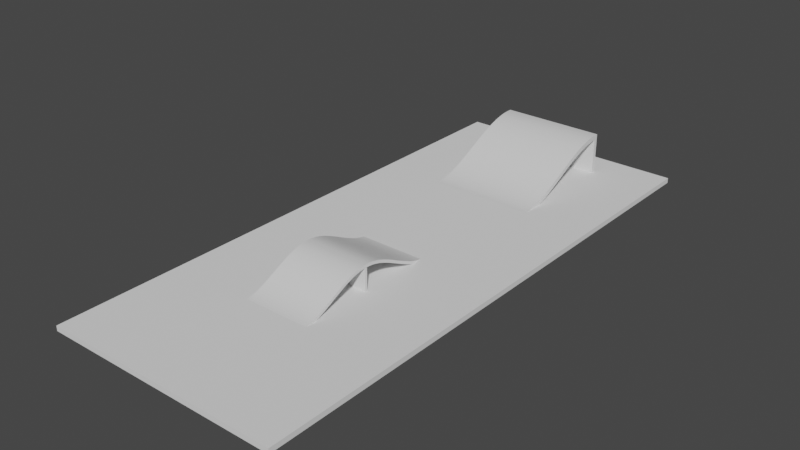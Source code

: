 # Source: scivolo.blend  (saved by Blender 2.83.19; exported with 4.5.12 LTS)
import bpy
from mathutils import Matrix  # noqa: F401  (used for matrix-valued properties, if any)

bpy.ops.wm.read_factory_settings(use_empty=True)
scene = bpy.context.scene
scene.name = 'Scene'

# ---- collections
col_collection = bpy.data.collections.new('Collection'); scene.collection.children.link(col_collection)

# ---- materials (node trees are filled in below, after node groups)
mat_material = bpy.data.materials.new('Material')
mat_material.alpha_threshold = 0.0
mat_material.use_transparent_shadow = False
mat_material.line_color = (0.0, 0.0, 0.0, 1.0)

# ---- material node trees
mat_material.use_nodes = True; mat_material.node_tree.nodes.clear()
_N = mat_material.node_tree.nodes; _L = mat_material.node_tree.links
n0 = _N.new('ShaderNodeOutputMaterial'); n0.name = 'Material Output'; n0.location = (300, 300)
n1 = _N.new('ShaderNodeBsdfPrincipled'); n1.name = 'Principled BSDF'; n1.location = (10, 300)
n1.distribution = 'GGX'
n1.subsurface_method = 'BURLEY'
n1.inputs[2].default_value = 0.4
n1.inputs[3].default_value = 1.45
n1.inputs[27].default_value = (0.0, 0.0, 0.0, 1.0)
n1.inputs[28].default_value = 1.0
_L.new(n1.outputs[0], n0.inputs[0])
n0.is_active_output = True

# ---- world
world_world = bpy.data.worlds.new('World'); scene.world = world_world
world_world.use_nodes = True; world_world.node_tree.nodes.clear()
_N = world_world.node_tree.nodes; _L = world_world.node_tree.links
n0 = _N.new('ShaderNodeOutputWorld'); n0.name = 'World Output'; n0.location = (300, 300)
n1 = _N.new('ShaderNodeBackground'); n1.name = 'Background'; n1.location = (10, 300)
n1.inputs[0].default_value = (0.05088, 0.05088, 0.05088, 1.0)
_L.new(n1.outputs[0], n0.inputs[0])
n0.is_active_output = True
world_world.color = (0.05088, 0.05088, 0.05088)
world_world.use_sun_shadow = False
world_world.sun_shadow_jitter_overblur = 0.0

# ---- meshes
me_cube = bpy.data.meshes.new('Cube')
me_cube.from_pydata([(1.0, 1.0, 18.09), (1.0, 1.0, 16.01), (1.0, -1.0, 1.0), (1.0, -1.0, -1.0), (-1.0, 1.0, 18.09), (-1.0, 1.0, 16.01), (-1.0, -1.0, 1.0), (-1.0, -1.0, -1.0), (-1.0, 0.0, 7.195), (1.0, 0.0, 9.234), (-1.0, 0.0, 9.234), (1.0, 0.0, 7.195), (-1.0, -0.5, 1.003), (1.0, -0.5, 3.02), (-1.0, -0.5, 3.02), (1.0, -0.5, 1.003), (-1.0, 0.5, 15.63), (1.0, 0.5, 13.57), (-1.0, 0.5, 13.57), (1.0, 0.5, 15.63), (-1.0, -0.75, -0.713), (1.0, -0.75, 1.293), (-1.0, -0.75, 1.293), (1.0, -0.75, -0.713), (-1.0, -0.25, 5.842), (1.0, -0.25, 3.814), (-1.0, -0.25, 3.814), (1.0, -0.25, 5.842), (-1.0, 0.25, 10.62), (1.0, 0.25, 12.67), (-1.0, 0.25, 12.67), (1.0, 0.25, 10.62), (-1.0, 0.75, 17.59), (1.0, 0.75, 15.52), (-1.0, 0.75, 15.52), (1.0, 0.75, 17.59), (-1.0, -0.625, 1.987), (1.0, -0.625, -0.02485), (-1.0, -0.625, -0.02485), (1.0, -0.625, 1.987), (-1.0, -0.875, -0.9963), (1.0, -0.875, 1.004), (-1.0, -0.875, 1.004), (1.0, -0.875, -0.9963), (-1.0, -0.375, 2.304), (1.0, -0.375, 4.327), (-1.0, -0.375, 4.327), (1.0, -0.375, 2.304), (-1.0, -0.125, 7.499), (1.0, -0.125, 5.466), (-1.0, -0.125, 5.466), (1.0, -0.125, 7.499), (-1.0, 0.125, 8.936), (1.0, 0.125, 10.98), (-1.0, 0.125, 10.98), (1.0, 0.125, 8.936), (-1.0, 0.375, 14.25), (1.0, 0.375, 12.19), (-1.0, 0.375, 12.19), (1.0, 0.375, 14.25), (-1.0, 0.625, 14.7), (1.0, 0.625, 16.77), (-1.0, 0.625, 16.77), (1.0, 0.625, 14.7), (-1.0, 0.875, 18.03), (1.0, 0.875, 15.95), (-1.0, 0.875, 15.95), (1.0, 0.875, 18.03), (-1.0, -0.9375, -1.0), (1.0, -0.9375, 1.0), (-1.0, -0.9375, 1.0), (1.0, -0.9375, -1.0), (-1.0, -0.8125, 1.094), (1.0, -0.8125, -0.9094), (-1.0, -0.8125, -0.9094), (1.0, -0.8125, 1.094), (-1.0, -0.6875, -0.4155), (1.0, -0.6875, 1.593), (-1.0, -0.6875, 1.593), (1.0, -0.6875, -0.4155), (-1.0, -0.5625, 2.465), (1.0, -0.5625, 0.4506), (-1.0, -0.5625, 0.4506), (1.0, -0.5625, 2.465), (-1.0, -0.4375, 1.623), (1.0, -0.4375, 3.643), (-1.0, -0.4375, 3.643), (1.0, -0.4375, 1.623), (-1.0, -0.3125, 5.062), (1.0, -0.3125, 3.037), (-1.0, -0.3125, 3.037), (1.0, -0.3125, 5.062), (-1.0, -0.1875, 4.626), (1.0, -0.1875, 6.657), (-1.0, -0.1875, 6.657), (1.0, -0.1875, 4.626), (-1.0, -0.0625, 8.361), (1.0, -0.0625, 6.325), (-1.0, -0.0625, 6.325), (1.0, -0.0625, 8.361), (-1.0, 0.0625, 8.068), (1.0, 0.0625, 10.11), (-1.0, 0.0625, 10.11), (1.0, 0.0625, 8.068), (-1.0, 0.1875, 11.84), (1.0, 0.1875, 9.791), (-1.0, 0.1875, 9.791), (1.0, 0.1875, 11.84), (-1.0, 0.3125, 11.43), (1.0, 0.3125, 13.48), (-1.0, 0.3125, 13.48), (1.0, 0.3125, 11.43), (-1.0, 0.4375, 14.97), (1.0, 0.4375, 12.91), (-1.0, 0.4375, 12.91), (1.0, 0.4375, 14.97), (-1.0, 0.5625, 14.17), (1.0, 0.5625, 16.24), (-1.0, 0.5625, 16.24), (1.0, 0.5625, 14.17), (-1.0, 0.6875, 17.22), (1.0, 0.6875, 15.16), (-1.0, 0.6875, 15.16), (1.0, 0.6875, 17.22), (-1.0, 0.8125, 15.79), (1.0, 0.8125, 17.86), (-1.0, 0.8125, 17.86), (1.0, 0.8125, 15.79), (-1.0, 0.9361, 18.09), (1.0, 0.9361, 16.01), (-1.0, 0.9361, 16.01), (1.0, 0.9361, 18.09), (-1.0, 0.9361, 18.09), (-1.0, 1.0, 18.09), (1.0, 1.0, 18.09), (1.0, 0.9361, 18.09), (1.0, 1.0, 16.01), (-1.0, 1.0, 16.01), (1.0, 0.9361, 16.01), (-1.0, 0.9361, 16.01), (1.0, 1.0, -0.9002), (-1.0, 1.0, -0.9002), (1.0, 0.9361, -0.9002), (-1.0, 0.9361, -0.9002)], [], [(69, 70, 6, 2), (3, 2, 6, 7), (130, 128, 4, 5), (68, 71, 3, 7), (71, 69, 2, 3), (5, 4, 0, 1), (103, 101, 9, 11), (100, 103, 11, 8), (98, 96, 10, 8), (101, 102, 10, 9), (82, 80, 14, 12), (87, 85, 13, 15), (84, 87, 15, 12), (85, 86, 14, 13), (117, 118, 16, 19), (116, 119, 17, 18), (119, 117, 19, 17), (114, 112, 16, 18), (74, 72, 22, 20), (79, 77, 21, 23), (76, 79, 23, 20), (77, 78, 22, 21), (93, 94, 24, 27), (92, 95, 25, 26), (95, 93, 27, 25), (90, 88, 24, 26), (106, 104, 30, 28), (109, 110, 30, 29), (108, 111, 31, 28), (111, 109, 29, 31), (127, 125, 35, 33), (124, 127, 33, 34), (125, 126, 32, 35), (122, 120, 32, 34), (83, 80, 36, 39), (82, 81, 37, 38), (81, 83, 39, 37), (76, 78, 36, 38), (68, 70, 42, 40), (73, 75, 41, 43), (74, 73, 43, 40), (75, 72, 42, 41), (84, 86, 46, 44), (91, 88, 46, 45), (90, 89, 47, 44), (89, 91, 45, 47), (97, 99, 51, 49), (98, 97, 49, 50), (99, 96, 48, 51), (92, 94, 48, 50), (100, 102, 54, 52), (107, 104, 54, 53), (106, 105, 55, 52), (105, 107, 53, 55), (113, 115, 59, 57), (114, 113, 57, 58), (115, 112, 56, 59), (108, 110, 56, 58), (116, 118, 62, 60), (121, 123, 61, 63), (122, 121, 63, 60), (123, 120, 62, 61), (131, 128, 64, 67), (130, 129, 65, 66), (129, 131, 67, 65), (124, 126, 64, 66), (7, 6, 70, 68), (43, 41, 69, 71), (40, 43, 71, 68), (41, 42, 70, 69), (21, 22, 72, 75), (20, 23, 73, 74), (23, 21, 75, 73), (40, 42, 72, 74), (20, 22, 78, 76), (39, 36, 78, 77), (38, 37, 79, 76), (37, 39, 77, 79), (15, 13, 83, 81), (12, 15, 81, 82), (13, 14, 80, 83), (38, 36, 80, 82), (12, 14, 86, 84), (45, 46, 86, 85), (44, 47, 87, 84), (47, 45, 85, 87), (25, 27, 91, 89), (26, 25, 89, 90), (27, 24, 88, 91), (44, 46, 88, 90), (26, 24, 94, 92), (49, 51, 93, 95), (50, 49, 95, 92), (51, 48, 94, 93), (9, 10, 96, 99), (8, 11, 97, 98), (11, 9, 99, 97), (50, 48, 96, 98), (8, 10, 102, 100), (53, 54, 102, 101), (52, 55, 103, 100), (55, 53, 101, 103), (31, 29, 107, 105), (28, 31, 105, 106), (29, 30, 104, 107), (52, 54, 104, 106), (28, 30, 110, 108), (57, 59, 109, 111), (58, 57, 111, 108), (59, 56, 110, 109), (19, 16, 112, 115), (18, 17, 113, 114), (17, 19, 115, 113), (58, 56, 112, 114), (18, 16, 118, 116), (63, 61, 117, 119), (60, 63, 119, 116), (61, 62, 118, 117), (35, 32, 120, 123), (34, 33, 121, 122), (33, 35, 123, 121), (60, 62, 120, 122), (34, 32, 126, 124), (67, 64, 126, 125), (66, 65, 127, 124), (65, 67, 125, 127), (1, 0, 131, 129), (5, 1, 136, 137), (0, 4, 133, 134), (66, 64, 128, 130), (134, 133, 132, 135), (131, 0, 134, 135), (4, 128, 132, 133), (128, 131, 135, 132), (139, 137, 141, 143), (130, 5, 137, 139), (129, 130, 139, 138), (1, 129, 138, 136), (141, 140, 142, 143), (137, 136, 140, 141), (138, 139, 143, 142), (136, 138, 142, 140)])
_uv = me_cube.uv_layers.new(name='UVMap')
_uv.uv.foreach_set('vector', [0.625, 0.7422, 0.875, 0.7422, 0.875, 0.75, 0.625, 0.75, 0.375, 0.75, 0.625, 0.75, 0.625, 1.0, 0.375, 1.0, 0.375, 0.242, 0.625, 0.242, 0.625, 0.25, 0.375, 0.25, 0.125, 0.7422, 0.375, 0.7422, 0.375, 0.75, 0.125, 0.75, 0.375, 0.7422, 0.625, 0.7422, 0.625, 0.75, 0.375, 0.75, 0.375, 0.25, 0.625, 0.25, 0.625, 0.5, 0.375, 0.5, 0.375, 0.6172, 0.625, 0.6172, 0.625, 0.625, 0.375, 0.625, 0.125, 0.6172, 0.375, 0.6172, 0.375, 0.625, 0.125, 0.625, 0.375, 0.1172, 0.625, 0.1172, 0.625, 0.125, 0.375, 0.125, 0.625, 0.6172, 0.875, 0.6172, 0.875, 0.625, 0.625, 0.625, 0.375, 0.05469, 0.625, 0.05469, 0.625, 0.0625, 0.375, 0.0625, 0.375, 0.6797, 0.625, 0.6797, 0.625, 0.6875, 0.375, 0.6875, 0.125, 0.6797, 0.375, 0.6797, 0.375, 0.6875, 0.125, 0.6875, 0.625, 0.6797, 0.875, 0.6797, 0.875, 0.6875, 0.625, 0.6875, 0.625, 0.5547, 0.875, 0.5547, 0.875, 0.5625, 0.625, 0.5625, 0.125, 0.5547, 0.375, 0.5547, 0.375, 0.5625, 0.125, 0.5625, 0.375, 0.5547, 0.625, 0.5547, 0.625, 0.5625, 0.375, 0.5625, 0.375, 0.1797, 0.625, 0.1797, 0.625, 0.1875, 0.375, 0.1875, 0.375, 0.02344, 0.625, 0.02344, 0.625, 0.03125, 0.375, 0.03125, 0.375, 0.7109, 0.625, 0.7109, 0.625, 0.7188, 0.375, 0.7188, 0.125, 0.7109, 0.375, 0.7109, 0.375, 0.7188, 0.125, 0.7188, 0.625, 0.7109, 0.875, 0.7109, 0.875, 0.7188, 0.625, 0.7188, 0.625, 0.6484, 0.875, 0.6484, 0.875, 0.6562, 0.625, 0.6562, 0.125, 0.6484, 0.375, 0.6484, 0.375, 0.6562, 0.125, 0.6562, 0.375, 0.6484, 0.625, 0.6484, 0.625, 0.6562, 0.375, 0.6562, 0.375, 0.08594, 0.625, 0.08594, 0.625, 0.09375, 0.375, 0.09375, 0.375, 0.1484, 0.625, 0.1484, 0.625, 0.1562, 0.375, 0.1562, 0.625, 0.5859, 0.875, 0.5859, 0.875, 0.5938, 0.625, 0.5938, 0.125, 0.5859, 0.375, 0.5859, 0.375, 0.5938, 0.125, 0.5938, 0.375, 0.5859, 0.625, 0.5859, 0.625, 0.5938, 0.375, 0.5938, 0.375, 0.5234, 0.625, 0.5234, 0.625, 0.5312, 0.375, 0.5312, 0.125, 0.5234, 0.375, 0.5234, 0.375, 0.5312, 0.125, 0.5312, 0.625, 0.5234, 0.875, 0.5234, 0.875, 0.5312, 0.625, 0.5312, 0.375, 0.2109, 0.625, 0.2109, 0.625, 0.2188, 0.375, 0.2188, 0.625, 0.6953, 0.875, 0.6953, 0.875, 0.7031, 0.625, 0.7031, 0.125, 0.6953, 0.375, 0.6953, 0.375, 0.7031, 0.125, 0.7031, 0.375, 0.6953, 0.625, 0.6953, 0.625, 0.7031, 0.375, 0.7031, 0.375, 0.03906, 0.625, 0.03906, 0.625, 0.04688, 0.375, 0.04688, 0.375, 0.007812, 0.625, 0.007812, 0.625, 0.01562, 0.375, 0.01562, 0.375, 0.7266, 0.625, 0.7266, 0.625, 0.7344, 0.375, 0.7344, 0.125, 0.7266, 0.375, 0.7266, 0.375, 0.7344, 0.125, 0.7344, 0.625, 0.7266, 0.875, 0.7266, 0.875, 0.7344, 0.625, 0.7344, 0.375, 0.07031, 0.625, 0.07031, 0.625, 0.07812, 0.375, 0.07812, 0.625, 0.6641, 0.875, 0.6641, 0.875, 0.6719, 0.625, 0.6719, 0.125, 0.6641, 0.375, 0.6641, 0.375, 0.6719, 0.125, 0.6719, 0.375, 0.6641, 0.625, 0.6641, 0.625, 0.6719, 0.375, 0.6719, 0.375, 0.6328, 0.625, 0.6328, 0.625, 0.6406, 0.375, 0.6406, 0.125, 0.6328, 0.375, 0.6328, 0.375, 0.6406, 0.125, 0.6406, 0.625, 0.6328, 0.875, 0.6328, 0.875, 0.6406, 0.625, 0.6406, 0.375, 0.1016, 0.625, 0.1016, 0.625, 0.1094, 0.375, 0.1094, 0.375, 0.1328, 0.625, 0.1328, 0.625, 0.1406, 0.375, 0.1406, 0.625, 0.6016, 0.875, 0.6016, 0.875, 0.6094, 0.625, 0.6094, 0.125, 0.6016, 0.375, 0.6016, 0.375, 0.6094, 0.125, 0.6094, 0.375, 0.6016, 0.625, 0.6016, 0.625, 0.6094, 0.375, 0.6094, 0.375, 0.5703, 0.625, 0.5703, 0.625, 0.5781, 0.375, 0.5781, 0.125, 0.5703, 0.375, 0.5703, 0.375, 0.5781, 0.125, 0.5781, 0.625, 0.5703, 0.875, 0.5703, 0.875, 0.5781, 0.625, 0.5781, 0.375, 0.1641, 0.625, 0.1641, 0.625, 0.1719, 0.375, 0.1719, 0.375, 0.1953, 0.625, 0.1953, 0.625, 0.2031, 0.375, 0.2031, 0.375, 0.5391, 0.625, 0.5391, 0.625, 0.5469, 0.375, 0.5469, 0.125, 0.5391, 0.375, 0.5391, 0.375, 0.5469, 0.125, 0.5469, 0.625, 0.5391, 0.875, 0.5391, 0.875, 0.5469, 0.625, 0.5469, 0.625, 0.508, 0.875, 0.508, 0.875, 0.5156, 0.625, 0.5156, 0.125, 0.508, 0.375, 0.508, 0.375, 0.5156, 0.125, 0.5156, 0.375, 0.508, 0.625, 0.508, 0.625, 0.5156, 0.375, 0.5156, 0.375, 0.2266, 0.625, 0.2266, 0.625, 0.2344, 0.375, 0.2344, 0.375, 0.0, 0.625, 0.0, 0.625, 0.007812, 0.375, 0.007812, 0.375, 0.7344, 0.625, 0.7344, 0.625, 0.7422, 0.375, 0.7422, 0.125, 0.7344, 0.375, 0.7344, 0.375, 0.7422, 0.125, 0.7422, 0.625, 0.7344, 0.875, 0.7344, 0.875, 0.7422, 0.625, 0.7422, 0.625, 0.7188, 0.875, 0.7188, 0.875, 0.7266, 0.625, 0.7266, 0.125, 0.7188, 0.375, 0.7188, 0.375, 0.7266, 0.125, 0.7266, 0.375, 0.7188, 0.625, 0.7188, 0.625, 0.7266, 0.375, 0.7266, 0.375, 0.01562, 0.625, 0.01562, 0.625, 0.02344, 0.375, 0.02344, 0.375, 0.03125, 0.625, 0.03125, 0.625, 0.03906, 0.375, 0.03906, 0.625, 0.7031, 0.875, 0.7031, 0.875, 0.7109, 0.625, 0.7109, 0.125, 0.7031, 0.375, 0.7031, 0.375, 0.7109, 0.125, 0.7109, 0.375, 0.7031, 0.625, 0.7031, 0.625, 0.7109, 0.375, 0.7109, 0.375, 0.6875, 0.625, 0.6875, 0.625, 0.6953, 0.375, 0.6953, 0.125, 0.6875, 0.375, 0.6875, 0.375, 0.6953, 0.125, 0.6953, 0.625, 0.6875, 0.875, 0.6875, 0.875, 0.6953, 0.625, 0.6953, 0.375, 0.04688, 0.625, 0.04688, 0.625, 0.05469, 0.375, 0.05469, 0.375, 0.0625, 0.625, 0.0625, 0.625, 0.07031, 0.375, 0.07031, 0.625, 0.6719, 0.875, 0.6719, 0.875, 0.6797, 0.625, 0.6797, 0.125, 0.6719, 0.375, 0.6719, 0.375, 0.6797, 0.125, 0.6797, 0.375, 0.6719, 0.625, 0.6719, 0.625, 0.6797, 0.375, 0.6797, 0.375, 0.6562, 0.625, 0.6562, 0.625, 0.6641, 0.375, 0.6641, 0.125, 0.6562, 0.375, 0.6562, 0.375, 0.6641, 0.125, 0.6641, 0.625, 0.6562, 0.875, 0.6562, 0.875, 0.6641, 0.625, 0.6641, 0.375, 0.07812, 0.625, 0.07812, 0.625, 0.08594, 0.375, 0.08594, 0.375, 0.09375, 0.625, 0.09375, 0.625, 0.1016, 0.375, 0.1016, 0.375, 0.6406, 0.625, 0.6406, 0.625, 0.6484, 0.375, 0.6484, 0.125, 0.6406, 0.375, 0.6406, 0.375, 0.6484, 0.125, 0.6484, 0.625, 0.6406, 0.875, 0.6406, 0.875, 0.6484, 0.625, 0.6484, 0.625, 0.625, 0.875, 0.625, 0.875, 0.6328, 0.625, 0.6328, 0.125, 0.625, 0.375, 0.625, 0.375, 0.6328, 0.125, 0.6328, 0.375, 0.625, 0.625, 0.625, 0.625, 0.6328, 0.375, 0.6328, 0.375, 0.1094, 0.625, 0.1094, 0.625, 0.1172, 0.375, 0.1172, 0.375, 0.125, 0.625, 0.125, 0.625, 0.1328, 0.375, 0.1328, 0.625, 0.6094, 0.875, 0.6094, 0.875, 0.6172, 0.625, 0.6172, 0.125, 0.6094, 0.375, 0.6094, 0.375, 0.6172, 0.125, 0.6172, 0.375, 0.6094, 0.625, 0.6094, 0.625, 0.6172, 0.375, 0.6172, 0.375, 0.5938, 0.625, 0.5938, 0.625, 0.6016, 0.375, 0.6016, 0.125, 0.5938, 0.375, 0.5938, 0.375, 0.6016, 0.125, 0.6016, 0.625, 0.5938, 0.875, 0.5938, 0.875, 0.6016, 0.625, 0.6016, 0.375, 0.1406, 0.625, 0.1406, 0.625, 0.1484, 0.375, 0.1484, 0.375, 0.1562, 0.625, 0.1562, 0.625, 0.1641, 0.375, 0.1641, 0.375, 0.5781, 0.625, 0.5781, 0.625, 0.5859, 0.375, 0.5859, 0.125, 0.5781, 0.375, 0.5781, 0.375, 0.5859, 0.125, 0.5859, 0.625, 0.5781, 0.875, 0.5781, 0.875, 0.5859, 0.625, 0.5859, 0.625, 0.5625, 0.875, 0.5625, 0.875, 0.5703, 0.625, 0.5703, 0.125, 0.5625, 0.375, 0.5625, 0.375, 0.5703, 0.125, 0.5703, 0.375, 0.5625, 0.625, 0.5625, 0.625, 0.5703, 0.375, 0.5703, 0.375, 0.1719, 0.625, 0.1719, 0.625, 0.1797, 0.375, 0.1797, 0.375, 0.1875, 0.625, 0.1875, 0.625, 0.1953, 0.375, 0.1953, 0.375, 0.5469, 0.625, 0.5469, 0.625, 0.5547, 0.375, 0.5547, 0.125, 0.5469, 0.375, 0.5469, 0.375, 0.5547, 0.125, 0.5547, 0.625, 0.5469, 0.875, 0.5469, 0.875, 0.5547, 0.625, 0.5547, 0.625, 0.5312, 0.875, 0.5312, 0.875, 0.5391, 0.625, 0.5391, 0.125, 0.5312, 0.375, 0.5312, 0.375, 0.5391, 0.125, 0.5391, 0.375, 0.5312, 0.625, 0.5312, 0.625, 0.5391, 0.375, 0.5391, 0.375, 0.2031, 0.625, 0.2031, 0.625, 0.2109, 0.375, 0.2109, 0.375, 0.2188, 0.625, 0.2188, 0.625, 0.2266, 0.375, 0.2266, 0.625, 0.5156, 0.875, 0.5156, 0.875, 0.5234, 0.625, 0.5234, 0.125, 0.5156, 0.375, 0.5156, 0.375, 0.5234, 0.125, 0.5234, 0.375, 0.5156, 0.625, 0.5156, 0.625, 0.5234, 0.375, 0.5234, 0.375, 0.5, 0.625, 0.5, 0.625, 0.508, 0.375, 0.508, 0.375, 0.25, 0.375, 0.5, 0.375, 0.5, 0.375, 0.25, 0.625, 0.5, 0.625, 0.25, 0.625, 0.25, 0.625, 0.5, 0.375, 0.2344, 0.625, 0.2344, 0.625, 0.242, 0.375, 0.242, 0.625, 0.5, 0.875, 0.5, 0.875, 0.508, 0.625, 0.508, 0.625, 0.508, 0.625, 0.5, 0.625, 0.5, 0.625, 0.508, 0.625, 0.25, 0.625, 0.242, 0.625, 0.242, 0.625, 0.25, 0.875, 0.508, 0.625, 0.508, 0.625, 0.508, 0.875, 0.508, 0.375, 0.242, 0.375, 0.25, 0.375, 0.25, 0.375, 0.242, 0.375, 0.242, 0.375, 0.25, 0.375, 0.25, 0.375, 0.242, 0.375, 0.508, 0.125, 0.508, 0.125, 0.508, 0.375, 0.508, 0.375, 0.5, 0.375, 0.508, 0.375, 0.508, 0.375, 0.5, 0.125, 0.5, 0.375, 0.5, 0.375, 0.508, 0.125, 0.508, 0.375, 0.25, 0.375, 0.5, 0.375, 0.5, 0.375, 0.25, 0.375, 0.508, 0.125, 0.508, 0.125, 0.508, 0.375, 0.508, 0.375, 0.5, 0.375, 0.508, 0.375, 0.508, 0.375, 0.5])
me_cube.materials.append(mat_material)
me_cube.use_remesh_preserve_volume = False
me_cube.use_remesh_preserve_attributes = False
me_cube.use_mirror_vertex_groups = False
me_cube.update()
me_cube_001 = bpy.data.meshes.new('Cube.001')
me_cube_001.from_pydata([(1.0, -1.967, 1.0), (1.0, -1.967, -1.0), (-1.0, -1.967, 1.0), (-1.0, -1.967, -1.0), (-1.0, -0.9668, 7.195), (1.0, -0.9668, 9.234), (-1.0, -0.9668, 9.234), (1.0, -0.9668, 7.195), (-1.0, -1.467, 1.003), (1.0, -1.467, 3.02), (-1.0, -1.467, 3.02), (1.0, -1.467, 1.003), (-1.0, -0.4668, 15.63), (1.0, -0.4668, 13.57), (-1.0, -0.4668, 13.57), (1.0, -0.4668, 15.63), (-1.0, -1.717, -0.713), (1.0, -1.717, 1.293), (-1.0, -1.717, 1.293), (1.0, -1.717, -0.713), (-1.0, -1.217, 5.842), (1.0, -1.217, 3.814), (-1.0, -1.217, 3.814), (1.0, -1.217, 5.842), (-1.0, -0.7168, 10.62), (1.0, -0.7168, 12.67), (-1.0, -0.7168, 12.67), (1.0, -0.7168, 10.62), (-1.0, -0.2168, 17.59), (1.0, -0.2168, 15.52), (-1.0, -0.2168, 15.52), (1.0, -0.2168, 17.59), (-1.0, -1.592, 1.987), (1.0, -1.592, -0.02485), (-1.0, -1.592, -0.02485), (1.0, -1.592, 1.987), (-1.0, -1.842, -0.9963), (1.0, -1.842, 1.004), (-1.0, -1.842, 1.004), (1.0, -1.842, -0.9963), (-1.0, -1.342, 2.304), (1.0, -1.342, 4.327), (-1.0, -1.342, 4.327), (1.0, -1.342, 2.304), (-1.0, -1.092, 7.499), (1.0, -1.092, 5.466), (-1.0, -1.092, 5.466), (1.0, -1.092, 7.499), (-1.0, -0.8418, 8.936), (1.0, -0.8418, 10.98), (-1.0, -0.8418, 10.98), (1.0, -0.8418, 8.936), (-1.0, -0.5918, 14.25), (1.0, -0.5918, 12.19), (-1.0, -0.5918, 12.19), (1.0, -0.5918, 14.25), (-1.0, -0.3418, 14.7), (1.0, -0.3418, 16.77), (-1.0, -0.3418, 16.77), (1.0, -0.3418, 14.7), (-1.0, -0.0918, 18.03), (1.0, -0.0918, 15.95), (-1.0, -0.0918, 15.95), (1.0, -0.0918, 18.03), (-1.0, -1.904, -1.0), (1.0, -1.904, 1.0), (-1.0, -1.904, 1.0), (1.0, -1.904, -1.0), (-1.0, -1.779, 1.094), (1.0, -1.779, -0.9094), (-1.0, -1.779, -0.9094), (1.0, -1.779, 1.094), (-1.0, -1.654, -0.4155), (1.0, -1.654, 1.593), (-1.0, -1.654, 1.593), (1.0, -1.654, -0.4155), (-1.0, -1.529, 2.465), (1.0, -1.529, 0.4506), (-1.0, -1.529, 0.4506), (1.0, -1.529, 2.465), (-1.0, -1.404, 1.623), (1.0, -1.404, 3.643), (-1.0, -1.404, 3.643), (1.0, -1.404, 1.623), (-1.0, -1.279, 5.062), (1.0, -1.279, 3.037), (-1.0, -1.279, 3.037), (1.0, -1.279, 5.062), (-1.0, -1.154, 4.626), (1.0, -1.154, 6.657), (-1.0, -1.154, 6.657), (1.0, -1.154, 4.626), (-1.0, -1.029, 8.361), (1.0, -1.029, 6.325), (-1.0, -1.029, 6.325), (1.0, -1.029, 8.361), (-1.0, -0.9043, 8.068), (1.0, -0.9043, 10.11), (-1.0, -0.9043, 10.11), (1.0, -0.9043, 8.068), (-1.0, -0.7793, 11.84), (1.0, -0.7793, 9.791), (-1.0, -0.7793, 9.791), (1.0, -0.7793, 11.84), (-1.0, -0.6543, 11.43), (1.0, -0.6543, 13.48), (-1.0, -0.6543, 13.48), (1.0, -0.6543, 11.43), (-1.0, -0.5293, 14.97), (1.0, -0.5293, 12.91), (-1.0, -0.5293, 12.91), (1.0, -0.5293, 14.97), (-1.0, -0.4043, 14.17), (1.0, -0.4043, 16.24), (-1.0, -0.4043, 16.24), (1.0, -0.4043, 14.17), (-1.0, -0.2793, 17.22), (1.0, -0.2793, 15.16), (-1.0, -0.2793, 15.16), (1.0, -0.2793, 17.22), (-1.0, -0.1543, 15.79), (1.0, -0.1543, 17.86), (-1.0, -0.1543, 17.86), (1.0, -0.1543, 15.79), (1.0, -0.03073, 16.01), (-1.0, -0.03073, 16.01), (-1.0, -0.03073, 18.09), (1.0, -0.03073, 18.09), (1.0, -0.03073, -0.9002), (-1.0, -0.03073, -0.9002), (1.0, 0.0, 18.09), (1.0, 1.967, 1.0), (1.0, 1.967, -1.0), (-1.0, 0.0, 18.09), (-1.0, 1.967, 1.0), (-1.0, 1.967, -1.0), (-1.0, 0.9668, 7.195), (1.0, 0.9668, 9.234), (-1.0, 0.9668, 9.234), (1.0, 0.9668, 7.195), (-1.0, 1.467, 1.003), (1.0, 1.467, 3.02), (-1.0, 1.467, 3.02), (1.0, 1.467, 1.003), (-1.0, 0.4668, 15.63), (1.0, 0.4668, 13.57), (-1.0, 0.4668, 13.57), (1.0, 0.4668, 15.63), (-1.0, 1.717, -0.713), (1.0, 1.717, 1.293), (-1.0, 1.717, 1.293), (1.0, 1.717, -0.713), (-1.0, 1.217, 5.842), (1.0, 1.217, 3.814), (-1.0, 1.217, 3.814), (1.0, 1.217, 5.842), (-1.0, 0.7168, 10.62), (1.0, 0.7168, 12.67), (-1.0, 0.7168, 12.67), (1.0, 0.7168, 10.62), (-1.0, 0.2168, 17.59), (1.0, 0.2168, 15.52), (-1.0, 0.2168, 15.52), (1.0, 0.2168, 17.59), (-1.0, 1.592, 1.987), (1.0, 1.592, -0.02485), (-1.0, 1.592, -0.02485), (1.0, 1.592, 1.987), (-1.0, 1.842, -0.9963), (1.0, 1.842, 1.004), (-1.0, 1.842, 1.004), (1.0, 1.842, -0.9963), (-1.0, 1.342, 2.304), (1.0, 1.342, 4.327), (-1.0, 1.342, 4.327), (1.0, 1.342, 2.304), (-1.0, 1.092, 7.499), (1.0, 1.092, 5.466), (-1.0, 1.092, 5.466), (1.0, 1.092, 7.499), (-1.0, 0.8418, 8.936), (1.0, 0.8418, 10.98), (-1.0, 0.8418, 10.98), (1.0, 0.8418, 8.936), (-1.0, 0.5918, 14.25), (1.0, 0.5918, 12.19), (-1.0, 0.5918, 12.19), (1.0, 0.5918, 14.25), (-1.0, 0.3418, 14.7), (1.0, 0.3418, 16.77), (-1.0, 0.3418, 16.77), (1.0, 0.3418, 14.7), (-1.0, 0.0918, 18.03), (1.0, 0.0918, 15.95), (-1.0, 0.0918, 15.95), (1.0, 0.0918, 18.03), (-1.0, 1.904, -1.0), (1.0, 1.904, 1.0), (-1.0, 1.904, 1.0), (1.0, 1.904, -1.0), (-1.0, 1.779, 1.094), (1.0, 1.779, -0.9094), (-1.0, 1.779, -0.9094), (1.0, 1.779, 1.094), (-1.0, 1.654, -0.4155), (1.0, 1.654, 1.593), (-1.0, 1.654, 1.593), (1.0, 1.654, -0.4155), (-1.0, 1.529, 2.465), (1.0, 1.529, 0.4506), (-1.0, 1.529, 0.4506), (1.0, 1.529, 2.465), (-1.0, 1.404, 1.623), (1.0, 1.404, 3.643), (-1.0, 1.404, 3.643), (1.0, 1.404, 1.623), (-1.0, 1.279, 5.062), (1.0, 1.279, 3.037), (-1.0, 1.279, 3.037), (1.0, 1.279, 5.062), (-1.0, 1.154, 4.626), (1.0, 1.154, 6.657), (-1.0, 1.154, 6.657), (1.0, 1.154, 4.626), (-1.0, 1.029, 8.361), (1.0, 1.029, 6.325), (-1.0, 1.029, 6.325), (1.0, 1.029, 8.361), (-1.0, 0.9043, 8.068), (1.0, 0.9043, 10.11), (-1.0, 0.9043, 10.11), (1.0, 0.9043, 8.068), (-1.0, 0.7793, 11.84), (1.0, 0.7793, 9.791), (-1.0, 0.7793, 9.791), (1.0, 0.7793, 11.84), (-1.0, 0.6543, 11.43), (1.0, 0.6543, 13.48), (-1.0, 0.6543, 13.48), (1.0, 0.6543, 11.43), (-1.0, 0.5293, 14.97), (1.0, 0.5293, 12.91), (-1.0, 0.5293, 12.91), (1.0, 0.5293, 14.97), (-1.0, 0.4043, 14.17), (1.0, 0.4043, 16.24), (-1.0, 0.4043, 16.24), (1.0, 0.4043, 14.17), (-1.0, 0.2793, 17.22), (1.0, 0.2793, 15.16), (-1.0, 0.2793, 15.16), (1.0, 0.2793, 17.22), (-1.0, 0.1543, 15.79), (1.0, 0.1543, 17.86), (-1.0, 0.1543, 17.86), (1.0, 0.1543, 15.79), (1.0, 0.03073, 16.01), (-1.0, 0.03073, 16.01), (-1.0, 0.03073, 18.09), (1.0, 0.03073, 18.09), (1.0, 0.0, 16.01), (-1.0, 0.0, 16.01), (1.0, 0.0, -0.9002), (-1.0, 0.0, -0.9002), (1.0, 0.03073, -0.9002), (-1.0, 0.03073, -0.9002)], [], [(65, 66, 2, 0), (1, 0, 2, 3), (125, 126, 133, 261), (64, 67, 1, 3), (67, 65, 0, 1), (99, 97, 5, 7), (96, 99, 7, 4), (94, 92, 6, 4), (97, 98, 6, 5), (78, 76, 10, 8), (83, 81, 9, 11), (80, 83, 11, 8), (81, 82, 10, 9), (113, 114, 12, 15), (112, 115, 13, 14), (115, 113, 15, 13), (110, 108, 12, 14), (70, 68, 18, 16), (75, 73, 17, 19), (72, 75, 19, 16), (73, 74, 18, 17), (89, 90, 20, 23), (88, 91, 21, 22), (91, 89, 23, 21), (86, 84, 20, 22), (102, 100, 26, 24), (105, 106, 26, 25), (104, 107, 27, 24), (107, 105, 25, 27), (123, 121, 31, 29), (120, 123, 29, 30), (121, 122, 28, 31), (118, 116, 28, 30), (79, 76, 32, 35), (78, 77, 33, 34), (77, 79, 35, 33), (72, 74, 32, 34), (64, 66, 38, 36), (69, 71, 37, 39), (70, 69, 39, 36), (71, 68, 38, 37), (80, 82, 42, 40), (87, 84, 42, 41), (86, 85, 43, 40), (85, 87, 41, 43), (93, 95, 47, 45), (94, 93, 45, 46), (95, 92, 44, 47), (88, 90, 44, 46), (96, 98, 50, 48), (103, 100, 50, 49), (102, 101, 51, 48), (101, 103, 49, 51), (109, 111, 55, 53), (110, 109, 53, 54), (111, 108, 52, 55), (104, 106, 52, 54), (112, 114, 58, 56), (117, 119, 57, 59), (118, 117, 59, 56), (119, 116, 58, 57), (127, 126, 60, 63), (125, 124, 61, 62), (124, 127, 63, 61), (120, 122, 60, 62), (3, 2, 66, 64), (39, 37, 65, 67), (36, 39, 67, 64), (37, 38, 66, 65), (17, 18, 68, 71), (16, 19, 69, 70), (19, 17, 71, 69), (36, 38, 68, 70), (16, 18, 74, 72), (35, 32, 74, 73), (34, 33, 75, 72), (33, 35, 73, 75), (11, 9, 79, 77), (8, 11, 77, 78), (9, 10, 76, 79), (34, 32, 76, 78), (8, 10, 82, 80), (41, 42, 82, 81), (40, 43, 83, 80), (43, 41, 81, 83), (21, 23, 87, 85), (22, 21, 85, 86), (23, 20, 84, 87), (40, 42, 84, 86), (22, 20, 90, 88), (45, 47, 89, 91), (46, 45, 91, 88), (47, 44, 90, 89), (5, 6, 92, 95), (4, 7, 93, 94), (7, 5, 95, 93), (46, 44, 92, 94), (4, 6, 98, 96), (49, 50, 98, 97), (48, 51, 99, 96), (51, 49, 97, 99), (27, 25, 103, 101), (24, 27, 101, 102), (25, 26, 100, 103), (48, 50, 100, 102), (24, 26, 106, 104), (53, 55, 105, 107), (54, 53, 107, 104), (55, 52, 106, 105), (15, 12, 108, 111), (14, 13, 109, 110), (13, 15, 111, 109), (54, 52, 108, 110), (14, 12, 114, 112), (59, 57, 113, 115), (56, 59, 115, 112), (57, 58, 114, 113), (31, 28, 116, 119), (30, 29, 117, 118), (29, 31, 119, 117), (56, 58, 116, 118), (30, 28, 122, 120), (63, 60, 122, 121), (62, 61, 123, 120), (61, 63, 121, 123), (260, 130, 127, 124), (62, 60, 126, 125), (130, 133, 126, 127), (125, 261, 263, 129), (263, 262, 128, 129), (124, 125, 129, 128), (260, 124, 128, 262), (197, 131, 134, 198), (132, 135, 134, 131), (257, 261, 133, 258), (196, 135, 132, 199), (199, 132, 131, 197), (261, 260, 130, 133), (231, 139, 137, 229), (228, 136, 139, 231), (226, 136, 138, 224), (229, 137, 138, 230), (210, 140, 142, 208), (215, 143, 141, 213), (212, 140, 143, 215), (213, 141, 142, 214), (245, 147, 144, 246), (244, 146, 145, 247), (247, 145, 147, 245), (242, 146, 144, 240), (202, 148, 150, 200), (207, 151, 149, 205), (204, 148, 151, 207), (205, 149, 150, 206), (221, 155, 152, 222), (220, 154, 153, 223), (223, 153, 155, 221), (218, 154, 152, 216), (234, 156, 158, 232), (237, 157, 158, 238), (236, 156, 159, 239), (239, 159, 157, 237), (255, 161, 163, 253), (252, 162, 161, 255), (253, 163, 160, 254), (250, 162, 160, 248), (211, 167, 164, 208), (210, 166, 165, 209), (209, 165, 167, 211), (204, 166, 164, 206), (196, 168, 170, 198), (201, 171, 169, 203), (202, 168, 171, 201), (203, 169, 170, 200), (212, 172, 174, 214), (219, 173, 174, 216), (218, 172, 175, 217), (217, 175, 173, 219), (225, 177, 179, 227), (226, 178, 177, 225), (227, 179, 176, 224), (220, 178, 176, 222), (228, 180, 182, 230), (235, 181, 182, 232), (234, 180, 183, 233), (233, 183, 181, 235), (241, 185, 187, 243), (242, 186, 185, 241), (243, 187, 184, 240), (236, 186, 184, 238), (244, 188, 190, 246), (249, 191, 189, 251), (250, 188, 191, 249), (251, 189, 190, 248), (259, 195, 192, 258), (257, 194, 193, 256), (256, 193, 195, 259), (252, 194, 192, 254), (135, 196, 198, 134), (171, 199, 197, 169), (168, 196, 199, 171), (169, 197, 198, 170), (149, 203, 200, 150), (148, 202, 201, 151), (151, 201, 203, 149), (168, 202, 200, 170), (148, 204, 206, 150), (167, 205, 206, 164), (166, 204, 207, 165), (165, 207, 205, 167), (143, 209, 211, 141), (140, 210, 209, 143), (141, 211, 208, 142), (166, 210, 208, 164), (140, 212, 214, 142), (173, 213, 214, 174), (172, 212, 215, 175), (175, 215, 213, 173), (153, 217, 219, 155), (154, 218, 217, 153), (155, 219, 216, 152), (172, 218, 216, 174), (154, 220, 222, 152), (177, 223, 221, 179), (178, 220, 223, 177), (179, 221, 222, 176), (137, 227, 224, 138), (136, 226, 225, 139), (139, 225, 227, 137), (178, 226, 224, 176), (136, 228, 230, 138), (181, 229, 230, 182), (180, 228, 231, 183), (183, 231, 229, 181), (159, 233, 235, 157), (156, 234, 233, 159), (157, 235, 232, 158), (180, 234, 232, 182), (156, 236, 238, 158), (185, 239, 237, 187), (186, 236, 239, 185), (187, 237, 238, 184), (147, 243, 240, 144), (146, 242, 241, 145), (145, 241, 243, 147), (186, 242, 240, 184), (146, 244, 246, 144), (191, 247, 245, 189), (188, 244, 247, 191), (189, 245, 246, 190), (163, 251, 248, 160), (162, 250, 249, 161), (161, 249, 251, 163), (188, 250, 248, 190), (162, 252, 254, 160), (195, 253, 254, 192), (194, 252, 255, 193), (193, 255, 253, 195), (260, 256, 259, 130), (194, 257, 258, 192), (130, 259, 258, 133), (257, 265, 263, 261), (263, 265, 264, 262), (261, 263, 262, 260), (256, 264, 265, 257), (260, 262, 264, 256)])
_uv = me_cube_001.uv_layers.new(name='UVMap')
_uv.uv.foreach_set('vector', [0.625, 0.7422, 0.875, 0.7422, 0.875, 0.75, 0.625, 0.75, 0.375, 0.75, 0.625, 0.75, 0.625, 1.0, 0.375, 1.0, 0.375, 0.242, 0.625, 0.242, 0.625, 0.25, 0.375, 0.25, 0.125, 0.7422, 0.375, 0.7422, 0.375, 0.75, 0.125, 0.75, 0.375, 0.7422, 0.625, 0.7422, 0.625, 0.75, 0.375, 0.75, 0.375, 0.6172, 0.625, 0.6172, 0.625, 0.625, 0.375, 0.625, 0.125, 0.6172, 0.375, 0.6172, 0.375, 0.625, 0.125, 0.625, 0.375, 0.1172, 0.625, 0.1172, 0.625, 0.125, 0.375, 0.125, 0.625, 0.6172, 0.875, 0.6172, 0.875, 0.625, 0.625, 0.625, 0.375, 0.05469, 0.625, 0.05469, 0.625, 0.0625, 0.375, 0.0625, 0.375, 0.6797, 0.625, 0.6797, 0.625, 0.6875, 0.375, 0.6875, 0.125, 0.6797, 0.375, 0.6797, 0.375, 0.6875, 0.125, 0.6875, 0.625, 0.6797, 0.875, 0.6797, 0.875, 0.6875, 0.625, 0.6875, 0.625, 0.5547, 0.875, 0.5547, 0.875, 0.5625, 0.625, 0.5625, 0.125, 0.5547, 0.375, 0.5547, 0.375, 0.5625, 0.125, 0.5625, 0.375, 0.5547, 0.625, 0.5547, 0.625, 0.5625, 0.375, 0.5625, 0.375, 0.1797, 0.625, 0.1797, 0.625, 0.1875, 0.375, 0.1875, 0.375, 0.02344, 0.625, 0.02344, 0.625, 0.03125, 0.375, 0.03125, 0.375, 0.7109, 0.625, 0.7109, 0.625, 0.7188, 0.375, 0.7188, 0.125, 0.7109, 0.375, 0.7109, 0.375, 0.7188, 0.125, 0.7188, 0.625, 0.7109, 0.875, 0.7109, 0.875, 0.7188, 0.625, 0.7188, 0.625, 0.6484, 0.875, 0.6484, 0.875, 0.6562, 0.625, 0.6562, 0.125, 0.6484, 0.375, 0.6484, 0.375, 0.6562, 0.125, 0.6562, 0.375, 0.6484, 0.625, 0.6484, 0.625, 0.6562, 0.375, 0.6562, 0.375, 0.08594, 0.625, 0.08594, 0.625, 0.09375, 0.375, 0.09375, 0.375, 0.1484, 0.625, 0.1484, 0.625, 0.1562, 0.375, 0.1562, 0.625, 0.5859, 0.875, 0.5859, 0.875, 0.5938, 0.625, 0.5938, 0.125, 0.5859, 0.375, 0.5859, 0.375, 0.5938, 0.125, 0.5938, 0.375, 0.5859, 0.625, 0.5859, 0.625, 0.5938, 0.375, 0.5938, 0.375, 0.5234, 0.625, 0.5234, 0.625, 0.5312, 0.375, 0.5312, 0.125, 0.5234, 0.375, 0.5234, 0.375, 0.5312, 0.125, 0.5312, 0.625, 0.5234, 0.875, 0.5234, 0.875, 0.5312, 0.625, 0.5312, 0.375, 0.2109, 0.625, 0.2109, 0.625, 0.2188, 0.375, 0.2188, 0.625, 0.6953, 0.875, 0.6953, 0.875, 0.7031, 0.625, 0.7031, 0.125, 0.6953, 0.375, 0.6953, 0.375, 0.7031, 0.125, 0.7031, 0.375, 0.6953, 0.625, 0.6953, 0.625, 0.7031, 0.375, 0.7031, 0.375, 0.03906, 0.625, 0.03906, 0.625, 0.04688, 0.375, 0.04688, 0.375, 0.007812, 0.625, 0.007812, 0.625, 0.01562, 0.375, 0.01562, 0.375, 0.7266, 0.625, 0.7266, 0.625, 0.7344, 0.375, 0.7344, 0.125, 0.7266, 0.375, 0.7266, 0.375, 0.7344, 0.125, 0.7344, 0.625, 0.7266, 0.875, 0.7266, 0.875, 0.7344, 0.625, 0.7344, 0.375, 0.07031, 0.625, 0.07031, 0.625, 0.07812, 0.375, 0.07812, 0.625, 0.6641, 0.875, 0.6641, 0.875, 0.6719, 0.625, 0.6719, 0.125, 0.6641, 0.375, 0.6641, 0.375, 0.6719, 0.125, 0.6719, 0.375, 0.6641, 0.625, 0.6641, 0.625, 0.6719, 0.375, 0.6719, 0.375, 0.6328, 0.625, 0.6328, 0.625, 0.6406, 0.375, 0.6406, 0.125, 0.6328, 0.375, 0.6328, 0.375, 0.6406, 0.125, 0.6406, 0.625, 0.6328, 0.875, 0.6328, 0.875, 0.6406, 0.625, 0.6406, 0.375, 0.1016, 0.625, 0.1016, 0.625, 0.1094, 0.375, 0.1094, 0.375, 0.1328, 0.625, 0.1328, 0.625, 0.1406, 0.375, 0.1406, 0.625, 0.6016, 0.875, 0.6016, 0.875, 0.6094, 0.625, 0.6094, 0.125, 0.6016, 0.375, 0.6016, 0.375, 0.6094, 0.125, 0.6094, 0.375, 0.6016, 0.625, 0.6016, 0.625, 0.6094, 0.375, 0.6094, 0.375, 0.5703, 0.625, 0.5703, 0.625, 0.5781, 0.375, 0.5781, 0.125, 0.5703, 0.375, 0.5703, 0.375, 0.5781, 0.125, 0.5781, 0.625, 0.5703, 0.875, 0.5703, 0.875, 0.5781, 0.625, 0.5781, 0.375, 0.1641, 0.625, 0.1641, 0.625, 0.1719, 0.375, 0.1719, 0.375, 0.1953, 0.625, 0.1953, 0.625, 0.2031, 0.375, 0.2031, 0.375, 0.5391, 0.625, 0.5391, 0.625, 0.5469, 0.375, 0.5469, 0.125, 0.5391, 0.375, 0.5391, 0.375, 0.5469, 0.125, 0.5469, 0.625, 0.5391, 0.875, 0.5391, 0.875, 0.5469, 0.625, 0.5469, 0.625, 0.508, 0.875, 0.508, 0.875, 0.5156, 0.625, 0.5156, 0.125, 0.508, 0.375, 0.508, 0.375, 0.5156, 0.125, 0.5156, 0.375, 0.508, 0.625, 0.508, 0.625, 0.5156, 0.375, 0.5156, 0.375, 0.2266, 0.625, 0.2266, 0.625, 0.2344, 0.375, 0.2344, 0.375, 0.0, 0.625, 0.0, 0.625, 0.007812, 0.375, 0.007812, 0.375, 0.7344, 0.625, 0.7344, 0.625, 0.7422, 0.375, 0.7422, 0.125, 0.7344, 0.375, 0.7344, 0.375, 0.7422, 0.125, 0.7422, 0.625, 0.7344, 0.875, 0.7344, 0.875, 0.7422, 0.625, 0.7422, 0.625, 0.7188, 0.875, 0.7188, 0.875, 0.7266, 0.625, 0.7266, 0.125, 0.7188, 0.375, 0.7188, 0.375, 0.7266, 0.125, 0.7266, 0.375, 0.7188, 0.625, 0.7188, 0.625, 0.7266, 0.375, 0.7266, 0.375, 0.01562, 0.625, 0.01562, 0.625, 0.02344, 0.375, 0.02344, 0.375, 0.03125, 0.625, 0.03125, 0.625, 0.03906, 0.375, 0.03906, 0.625, 0.7031, 0.875, 0.7031, 0.875, 0.7109, 0.625, 0.7109, 0.125, 0.7031, 0.375, 0.7031, 0.375, 0.7109, 0.125, 0.7109, 0.375, 0.7031, 0.625, 0.7031, 0.625, 0.7109, 0.375, 0.7109, 0.375, 0.6875, 0.625, 0.6875, 0.625, 0.6953, 0.375, 0.6953, 0.125, 0.6875, 0.375, 0.6875, 0.375, 0.6953, 0.125, 0.6953, 0.625, 0.6875, 0.875, 0.6875, 0.875, 0.6953, 0.625, 0.6953, 0.375, 0.04688, 0.625, 0.04688, 0.625, 0.05469, 0.375, 0.05469, 0.375, 0.0625, 0.625, 0.0625, 0.625, 0.07031, 0.375, 0.07031, 0.625, 0.6719, 0.875, 0.6719, 0.875, 0.6797, 0.625, 0.6797, 0.125, 0.6719, 0.375, 0.6719, 0.375, 0.6797, 0.125, 0.6797, 0.375, 0.6719, 0.625, 0.6719, 0.625, 0.6797, 0.375, 0.6797, 0.375, 0.6562, 0.625, 0.6562, 0.625, 0.6641, 0.375, 0.6641, 0.125, 0.6562, 0.375, 0.6562, 0.375, 0.6641, 0.125, 0.6641, 0.625, 0.6562, 0.875, 0.6562, 0.875, 0.6641, 0.625, 0.6641, 0.375, 0.07812, 0.625, 0.07812, 0.625, 0.08594, 0.375, 0.08594, 0.375, 0.09375, 0.625, 0.09375, 0.625, 0.1016, 0.375, 0.1016, 0.375, 0.6406, 0.625, 0.6406, 0.625, 0.6484, 0.375, 0.6484, 0.125, 0.6406, 0.375, 0.6406, 0.375, 0.6484, 0.125, 0.6484, 0.625, 0.6406, 0.875, 0.6406, 0.875, 0.6484, 0.625, 0.6484, 0.625, 0.625, 0.875, 0.625, 0.875, 0.6328, 0.625, 0.6328, 0.125, 0.625, 0.375, 0.625, 0.375, 0.6328, 0.125, 0.6328, 0.375, 0.625, 0.625, 0.625, 0.625, 0.6328, 0.375, 0.6328, 0.375, 0.1094, 0.625, 0.1094, 0.625, 0.1172, 0.375, 0.1172, 0.375, 0.125, 0.625, 0.125, 0.625, 0.1328, 0.375, 0.1328, 0.625, 0.6094, 0.875, 0.6094, 0.875, 0.6172, 0.625, 0.6172, 0.125, 0.6094, 0.375, 0.6094, 0.375, 0.6172, 0.125, 0.6172, 0.375, 0.6094, 0.625, 0.6094, 0.625, 0.6172, 0.375, 0.6172, 0.375, 0.5938, 0.625, 0.5938, 0.625, 0.6016, 0.375, 0.6016, 0.125, 0.5938, 0.375, 0.5938, 0.375, 0.6016, 0.125, 0.6016, 0.625, 0.5938, 0.875, 0.5938, 0.875, 0.6016, 0.625, 0.6016, 0.375, 0.1406, 0.625, 0.1406, 0.625, 0.1484, 0.375, 0.1484, 0.375, 0.1562, 0.625, 0.1562, 0.625, 0.1641, 0.375, 0.1641, 0.375, 0.5781, 0.625, 0.5781, 0.625, 0.5859, 0.375, 0.5859, 0.125, 0.5781, 0.375, 0.5781, 0.375, 0.5859, 0.125, 0.5859, 0.625, 0.5781, 0.875, 0.5781, 0.875, 0.5859, 0.625, 0.5859, 0.625, 0.5625, 0.875, 0.5625, 0.875, 0.5703, 0.625, 0.5703, 0.125, 0.5625, 0.375, 0.5625, 0.375, 0.5703, 0.125, 0.5703, 0.375, 0.5625, 0.625, 0.5625, 0.625, 0.5703, 0.375, 0.5703, 0.375, 0.1719, 0.625, 0.1719, 0.625, 0.1797, 0.375, 0.1797, 0.375, 0.1875, 0.625, 0.1875, 0.625, 0.1953, 0.375, 0.1953, 0.375, 0.5469, 0.625, 0.5469, 0.625, 0.5547, 0.375, 0.5547, 0.125, 0.5469, 0.375, 0.5469, 0.375, 0.5547, 0.125, 0.5547, 0.625, 0.5469, 0.875, 0.5469, 0.875, 0.5547, 0.625, 0.5547, 0.625, 0.5312, 0.875, 0.5312, 0.875, 0.5391, 0.625, 0.5391, 0.125, 0.5312, 0.375, 0.5312, 0.375, 0.5391, 0.125, 0.5391, 0.375, 0.5312, 0.625, 0.5312, 0.625, 0.5391, 0.375, 0.5391, 0.375, 0.2031, 0.625, 0.2031, 0.625, 0.2109, 0.375, 0.2109, 0.375, 0.2188, 0.625, 0.2188, 0.625, 0.2266, 0.375, 0.2266, 0.625, 0.5156, 0.875, 0.5156, 0.875, 0.5234, 0.625, 0.5234, 0.125, 0.5156, 0.375, 0.5156, 0.375, 0.5234, 0.125, 0.5234, 0.375, 0.5156, 0.625, 0.5156, 0.625, 0.5234, 0.375, 0.5234, 0.375, 0.5, 0.625, 0.5, 0.625, 0.508, 0.375, 0.508, 0.375, 0.2344, 0.625, 0.2344, 0.625, 0.242, 0.375, 0.242, 0.625, 0.5, 0.875, 0.5, 0.875, 0.508, 0.625, 0.508, 0.375, 0.242, 0.375, 0.25, 0.375, 0.25, 0.375, 0.242, 0.125, 0.5, 0.375, 0.5, 0.375, 0.508, 0.125, 0.508, 0.375, 0.508, 0.125, 0.508, 0.125, 0.508, 0.375, 0.508, 0.375, 0.5, 0.375, 0.508, 0.375, 0.508, 0.375, 0.5, 0.625, 0.7422, 0.625, 0.75, 0.875, 0.75, 0.875, 0.7422, 0.375, 0.75, 0.375, 1.0, 0.625, 1.0, 0.625, 0.75, 0.375, 0.242, 0.375, 0.25, 0.625, 0.25, 0.625, 0.242, 0.125, 0.7422, 0.125, 0.75, 0.375, 0.75, 0.375, 0.7422, 0.375, 0.7422, 0.375, 0.75, 0.625, 0.75, 0.625, 0.7422, 0.375, 0.25, 0.375, 0.5, 0.625, 0.5, 0.625, 0.25, 0.375, 0.6172, 0.375, 0.625, 0.625, 0.625, 0.625, 0.6172, 0.125, 0.6172, 0.125, 0.625, 0.375, 0.625, 0.375, 0.6172, 0.375, 0.1172, 0.375, 0.125, 0.625, 0.125, 0.625, 0.1172, 0.625, 0.6172, 0.625, 0.625, 0.875, 0.625, 0.875, 0.6172, 0.375, 0.05469, 0.375, 0.0625, 0.625, 0.0625, 0.625, 0.05469, 0.375, 0.6797, 0.375, 0.6875, 0.625, 0.6875, 0.625, 0.6797, 0.125, 0.6797, 0.125, 0.6875, 0.375, 0.6875, 0.375, 0.6797, 0.625, 0.6797, 0.625, 0.6875, 0.875, 0.6875, 0.875, 0.6797, 0.625, 0.5547, 0.625, 0.5625, 0.875, 0.5625, 0.875, 0.5547, 0.125, 0.5547, 0.125, 0.5625, 0.375, 0.5625, 0.375, 0.5547, 0.375, 0.5547, 0.375, 0.5625, 0.625, 0.5625, 0.625, 0.5547, 0.375, 0.1797, 0.375, 0.1875, 0.625, 0.1875, 0.625, 0.1797, 0.375, 0.02344, 0.375, 0.03125, 0.625, 0.03125, 0.625, 0.02344, 0.375, 0.7109, 0.375, 0.7188, 0.625, 0.7188, 0.625, 0.7109, 0.125, 0.7109, 0.125, 0.7188, 0.375, 0.7188, 0.375, 0.7109, 0.625, 0.7109, 0.625, 0.7188, 0.875, 0.7188, 0.875, 0.7109, 0.625, 0.6484, 0.625, 0.6562, 0.875, 0.6562, 0.875, 0.6484, 0.125, 0.6484, 0.125, 0.6562, 0.375, 0.6562, 0.375, 0.6484, 0.375, 0.6484, 0.375, 0.6562, 0.625, 0.6562, 0.625, 0.6484, 0.375, 0.08594, 0.375, 0.09375, 0.625, 0.09375, 0.625, 0.08594, 0.375, 0.1484, 0.375, 0.1562, 0.625, 0.1562, 0.625, 0.1484, 0.625, 0.5859, 0.625, 0.5938, 0.875, 0.5938, 0.875, 0.5859, 0.125, 0.5859, 0.125, 0.5938, 0.375, 0.5938, 0.375, 0.5859, 0.375, 0.5859, 0.375, 0.5938, 0.625, 0.5938, 0.625, 0.5859, 0.375, 0.5234, 0.375, 0.5312, 0.625, 0.5312, 0.625, 0.5234, 0.125, 0.5234, 0.125, 0.5312, 0.375, 0.5312, 0.375, 0.5234, 0.625, 0.5234, 0.625, 0.5312, 0.875, 0.5312, 0.875, 0.5234, 0.375, 0.2109, 0.375, 0.2188, 0.625, 0.2188, 0.625, 0.2109, 0.625, 0.6953, 0.625, 0.7031, 0.875, 0.7031, 0.875, 0.6953, 0.125, 0.6953, 0.125, 0.7031, 0.375, 0.7031, 0.375, 0.6953, 0.375, 0.6953, 0.375, 0.7031, 0.625, 0.7031, 0.625, 0.6953, 0.375, 0.03906, 0.375, 0.04688, 0.625, 0.04688, 0.625, 0.03906, 0.375, 0.007812, 0.375, 0.01562, 0.625, 0.01562, 0.625, 0.007812, 0.375, 0.7266, 0.375, 0.7344, 0.625, 0.7344, 0.625, 0.7266, 0.125, 0.7266, 0.125, 0.7344, 0.375, 0.7344, 0.375, 0.7266, 0.625, 0.7266, 0.625, 0.7344, 0.875, 0.7344, 0.875, 0.7266, 0.375, 0.07031, 0.375, 0.07812, 0.625, 0.07812, 0.625, 0.07031, 0.625, 0.6641, 0.625, 0.6719, 0.875, 0.6719, 0.875, 0.6641, 0.125, 0.6641, 0.125, 0.6719, 0.375, 0.6719, 0.375, 0.6641, 0.375, 0.6641, 0.375, 0.6719, 0.625, 0.6719, 0.625, 0.6641, 0.375, 0.6328, 0.375, 0.6406, 0.625, 0.6406, 0.625, 0.6328, 0.125, 0.6328, 0.125, 0.6406, 0.375, 0.6406, 0.375, 0.6328, 0.625, 0.6328, 0.625, 0.6406, 0.875, 0.6406, 0.875, 0.6328, 0.375, 0.1016, 0.375, 0.1094, 0.625, 0.1094, 0.625, 0.1016, 0.375, 0.1328, 0.375, 0.1406, 0.625, 0.1406, 0.625, 0.1328, 0.625, 0.6016, 0.625, 0.6094, 0.875, 0.6094, 0.875, 0.6016, 0.125, 0.6016, 0.125, 0.6094, 0.375, 0.6094, 0.375, 0.6016, 0.375, 0.6016, 0.375, 0.6094, 0.625, 0.6094, 0.625, 0.6016, 0.375, 0.5703, 0.375, 0.5781, 0.625, 0.5781, 0.625, 0.5703, 0.125, 0.5703, 0.125, 0.5781, 0.375, 0.5781, 0.375, 0.5703, 0.625, 0.5703, 0.625, 0.5781, 0.875, 0.5781, 0.875, 0.5703, 0.375, 0.1641, 0.375, 0.1719, 0.625, 0.1719, 0.625, 0.1641, 0.375, 0.1953, 0.375, 0.2031, 0.625, 0.2031, 0.625, 0.1953, 0.375, 0.5391, 0.375, 0.5469, 0.625, 0.5469, 0.625, 0.5391, 0.125, 0.5391, 0.125, 0.5469, 0.375, 0.5469, 0.375, 0.5391, 0.625, 0.5391, 0.625, 0.5469, 0.875, 0.5469, 0.875, 0.5391, 0.625, 0.508, 0.625, 0.5156, 0.875, 0.5156, 0.875, 0.508, 0.125, 0.508, 0.125, 0.5156, 0.375, 0.5156, 0.375, 0.508, 0.375, 0.508, 0.375, 0.5156, 0.625, 0.5156, 0.625, 0.508, 0.375, 0.2266, 0.375, 0.2344, 0.625, 0.2344, 0.625, 0.2266, 0.375, 0.0, 0.375, 0.007812, 0.625, 0.007812, 0.625, 0.0, 0.375, 0.7344, 0.375, 0.7422, 0.625, 0.7422, 0.625, 0.7344, 0.125, 0.7344, 0.125, 0.7422, 0.375, 0.7422, 0.375, 0.7344, 0.625, 0.7344, 0.625, 0.7422, 0.875, 0.7422, 0.875, 0.7344, 0.625, 0.7188, 0.625, 0.7266, 0.875, 0.7266, 0.875, 0.7188, 0.125, 0.7188, 0.125, 0.7266, 0.375, 0.7266, 0.375, 0.7188, 0.375, 0.7188, 0.375, 0.7266, 0.625, 0.7266, 0.625, 0.7188, 0.375, 0.01562, 0.375, 0.02344, 0.625, 0.02344, 0.625, 0.01562, 0.375, 0.03125, 0.375, 0.03906, 0.625, 0.03906, 0.625, 0.03125, 0.625, 0.7031, 0.625, 0.7109, 0.875, 0.7109, 0.875, 0.7031, 0.125, 0.7031, 0.125, 0.7109, 0.375, 0.7109, 0.375, 0.7031, 0.375, 0.7031, 0.375, 0.7109, 0.625, 0.7109, 0.625, 0.7031, 0.375, 0.6875, 0.375, 0.6953, 0.625, 0.6953, 0.625, 0.6875, 0.125, 0.6875, 0.125, 0.6953, 0.375, 0.6953, 0.375, 0.6875, 0.625, 0.6875, 0.625, 0.6953, 0.875, 0.6953, 0.875, 0.6875, 0.375, 0.04688, 0.375, 0.05469, 0.625, 0.05469, 0.625, 0.04688, 0.375, 0.0625, 0.375, 0.07031, 0.625, 0.07031, 0.625, 0.0625, 0.625, 0.6719, 0.625, 0.6797, 0.875, 0.6797, 0.875, 0.6719, 0.125, 0.6719, 0.125, 0.6797, 0.375, 0.6797, 0.375, 0.6719, 0.375, 0.6719, 0.375, 0.6797, 0.625, 0.6797, 0.625, 0.6719, 0.375, 0.6562, 0.375, 0.6641, 0.625, 0.6641, 0.625, 0.6562, 0.125, 0.6562, 0.125, 0.6641, 0.375, 0.6641, 0.375, 0.6562, 0.625, 0.6562, 0.625, 0.6641, 0.875, 0.6641, 0.875, 0.6562, 0.375, 0.07812, 0.375, 0.08594, 0.625, 0.08594, 0.625, 0.07812, 0.375, 0.09375, 0.375, 0.1016, 0.625, 0.1016, 0.625, 0.09375, 0.375, 0.6406, 0.375, 0.6484, 0.625, 0.6484, 0.625, 0.6406, 0.125, 0.6406, 0.125, 0.6484, 0.375, 0.6484, 0.375, 0.6406, 0.625, 0.6406, 0.625, 0.6484, 0.875, 0.6484, 0.875, 0.6406, 0.625, 0.625, 0.625, 0.6328, 0.875, 0.6328, 0.875, 0.625, 0.125, 0.625, 0.125, 0.6328, 0.375, 0.6328, 0.375, 0.625, 0.375, 0.625, 0.375, 0.6328, 0.625, 0.6328, 0.625, 0.625, 0.375, 0.1094, 0.375, 0.1172, 0.625, 0.1172, 0.625, 0.1094, 0.375, 0.125, 0.375, 0.1328, 0.625, 0.1328, 0.625, 0.125, 0.625, 0.6094, 0.625, 0.6172, 0.875, 0.6172, 0.875, 0.6094, 0.125, 0.6094, 0.125, 0.6172, 0.375, 0.6172, 0.375, 0.6094, 0.375, 0.6094, 0.375, 0.6172, 0.625, 0.6172, 0.625, 0.6094, 0.375, 0.5938, 0.375, 0.6016, 0.625, 0.6016, 0.625, 0.5938, 0.125, 0.5938, 0.125, 0.6016, 0.375, 0.6016, 0.375, 0.5938, 0.625, 0.5938, 0.625, 0.6016, 0.875, 0.6016, 0.875, 0.5938, 0.375, 0.1406, 0.375, 0.1484, 0.625, 0.1484, 0.625, 0.1406, 0.375, 0.1562, 0.375, 0.1641, 0.625, 0.1641, 0.625, 0.1562, 0.375, 0.5781, 0.375, 0.5859, 0.625, 0.5859, 0.625, 0.5781, 0.125, 0.5781, 0.125, 0.5859, 0.375, 0.5859, 0.375, 0.5781, 0.625, 0.5781, 0.625, 0.5859, 0.875, 0.5859, 0.875, 0.5781, 0.625, 0.5625, 0.625, 0.5703, 0.875, 0.5703, 0.875, 0.5625, 0.125, 0.5625, 0.125, 0.5703, 0.375, 0.5703, 0.375, 0.5625, 0.375, 0.5625, 0.375, 0.5703, 0.625, 0.5703, 0.625, 0.5625, 0.375, 0.1719, 0.375, 0.1797, 0.625, 0.1797, 0.625, 0.1719, 0.375, 0.1875, 0.375, 0.1953, 0.625, 0.1953, 0.625, 0.1875, 0.375, 0.5469, 0.375, 0.5547, 0.625, 0.5547, 0.625, 0.5469, 0.125, 0.5469, 0.125, 0.5547, 0.375, 0.5547, 0.375, 0.5469, 0.625, 0.5469, 0.625, 0.5547, 0.875, 0.5547, 0.875, 0.5469, 0.625, 0.5312, 0.625, 0.5391, 0.875, 0.5391, 0.875, 0.5312, 0.125, 0.5312, 0.125, 0.5391, 0.375, 0.5391, 0.375, 0.5312, 0.375, 0.5312, 0.375, 0.5391, 0.625, 0.5391, 0.625, 0.5312, 0.375, 0.2031, 0.375, 0.2109, 0.625, 0.2109, 0.625, 0.2031, 0.375, 0.2188, 0.375, 0.2266, 0.625, 0.2266, 0.625, 0.2188, 0.625, 0.5156, 0.625, 0.5234, 0.875, 0.5234, 0.875, 0.5156, 0.125, 0.5156, 0.125, 0.5234, 0.375, 0.5234, 0.375, 0.5156, 0.375, 0.5156, 0.375, 0.5234, 0.625, 0.5234, 0.625, 0.5156, 0.375, 0.5, 0.375, 0.508, 0.625, 0.508, 0.625, 0.5, 0.375, 0.2344, 0.375, 0.242, 0.625, 0.242, 0.625, 0.2344, 0.625, 0.5, 0.625, 0.508, 0.875, 0.508, 0.875, 0.5, 0.375, 0.242, 0.375, 0.242, 0.375, 0.25, 0.375, 0.25, 0.125, 0.5, 0.125, 0.508, 0.375, 0.508, 0.375, 0.5, 0.375, 0.25, 0.375, 0.25, 0.375, 0.5, 0.375, 0.5, 0.375, 0.508, 0.375, 0.508, 0.125, 0.508, 0.125, 0.508, 0.375, 0.5, 0.375, 0.5, 0.375, 0.508, 0.375, 0.508])
me_cube_001.materials.append(mat_material)
me_cube_001.use_remesh_preserve_volume = False
me_cube_001.use_remesh_preserve_attributes = False
me_cube_001.use_mirror_vertex_groups = False
me_cube_001.update()
me_cube_002 = bpy.data.meshes.new('Cube.002')
me_cube_002.from_pydata([(-1.0, -1.0, -1.0), (-1.0, -1.0, 1.0), (-1.0, 1.0, -1.0), (-1.0, 1.0, 1.0), (1.0, -1.0, -1.0), (1.0, -1.0, 1.0), (1.0, 1.0, -1.0), (1.0, 1.0, 1.0)], [], [(0, 1, 3, 2), (2, 3, 7, 6), (6, 7, 5, 4), (4, 5, 1, 0), (2, 6, 4, 0), (7, 3, 1, 5)])
_uv = me_cube_002.uv_layers.new(name='UVMap')
_uv.uv.foreach_set('vector', [0.375, 0.0, 0.625, 0.0, 0.625, 0.25, 0.375, 0.25, 0.375, 0.25, 0.625, 0.25, 0.625, 0.5, 0.375, 0.5, 0.375, 0.5, 0.625, 0.5, 0.625, 0.75, 0.375, 0.75, 0.375, 0.75, 0.625, 0.75, 0.625, 1.0, 0.375, 1.0, 0.125, 0.5, 0.375, 0.5, 0.375, 0.75, 0.125, 0.75, 0.625, 0.5, 0.875, 0.5, 0.875, 0.75, 0.625, 0.75])
me_cube_002.use_remesh_fix_poles = True
me_cube_002.use_remesh_preserve_attributes = False
me_cube_002.use_mirror_vertex_groups = False
me_cube_002.update()

# ---- objects
ob_cube = bpy.data.objects.new('Cube', me_cube)
ob_cube_001 = bpy.data.objects.new('Cube.001', me_cube_001)
ob_cube_002 = bpy.data.objects.new('Cube.002', me_cube_002)

# ---- transforms, parenting, visibility, modifiers, constraints
ob_cube.location = (0.0, 0.0, 0.0)
ob_cube.scale = (22.03, 27.72, 1.0)
ob_cube.lock_rotations_4d = False
ob_cube.empty_display_type = 'ARROWS'
ob_cube.lineart.crease_threshold = 0.0
ob_cube_001.location = (0.0, -109.4, 0.2437)
ob_cube_001.scale = (13.84, 17.42, 0.6285)
ob_cube_001.lock_rotations_4d = False
ob_cube_001.empty_display_type = 'ARROWS'
ob_cube_001.lineart.crease_threshold = 0.0
ob_cube_002.location = (0.0, -74.63, 0.0)
ob_cube_002.scale = (-49.51, 116.3, 1.05)
ob_cube_002.lineart.crease_threshold = 0.0

# ---- collection membership
col_collection.objects.link(ob_cube)
col_collection.objects.link(ob_cube_001)
col_collection.objects.link(ob_cube_002)

# ---- scene / render settings (as saved in the file)
scene.frame_start = 1; scene.frame_end = 250; scene.frame_set(1)
scene.render.engine = 'BLENDER_EEVEE_NEXT'
scene.cycles.use_denoising = False
scene.cycles.samples = 128
scene.cycles.sampling_pattern = 'TABULATED_SOBOL'
scene.cycles.use_adaptive_sampling = False
scene.cycles.use_light_tree = False
scene.view_settings.view_transform = 'Filmic'
bpy.context.view_layer.update()

# ---- added for rendering (the .blend has no active camera and no usable light): camera, sun
cam_auto = bpy.data.cameras.new('AutoCamera')
cam_auto.lens = 50.0
cam_auto.sensor_width = 36.0
cam_auto.clip_end = 4116.43
ob_auto_camera = bpy.data.objects.new('AutoCamera', cam_auto)
scene.collection.objects.link(ob_auto_camera)
ob_auto_camera.location = (234.555, -356.1, 196.162)
ob_auto_camera.rotation_euler = (1.09748, -7.21219e-08, 0.694738)
scene.camera = ob_auto_camera
light_auto_sun = bpy.data.lights.new('AutoSun', 'SUN')
light_auto_sun.energy = 3.0
light_auto_sun.angle = 0.0523599
ob_auto_sun = bpy.data.objects.new('AutoSun', light_auto_sun)
scene.collection.objects.link(ob_auto_sun)
ob_auto_sun.rotation_euler = (0.872665, 0.174533, 0.523599)
bpy.context.view_layer.update()
